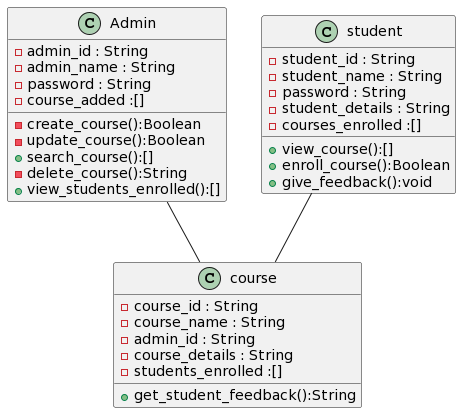

The diagram above was rendered by PlantUML. Its source (embedded in the PNG):
@startuml
class Admin {
  -admin_id : String
  -admin_name : String
  -password : String
  -course_added :[]
  

  -create_course():Boolean
  -update_course():Boolean
  +search_course():[]
  -delete_course():String
  +view_students_enrolled():[]
}

class student {
   -student_id : String
   -student_name : String
   -password : String
   -student_details : String
   -courses_enrolled :[]
    

   +view_course():[]
   +enroll_course():Boolean
   +give_feedback():void
}

class course {
   -course_id : String
   -course_name : String
   -admin_id : String
   -course_details : String
   -students_enrolled :[]
   
   +get_student_feedback():String
   


}
Admin -- course
student -- course
@enduml